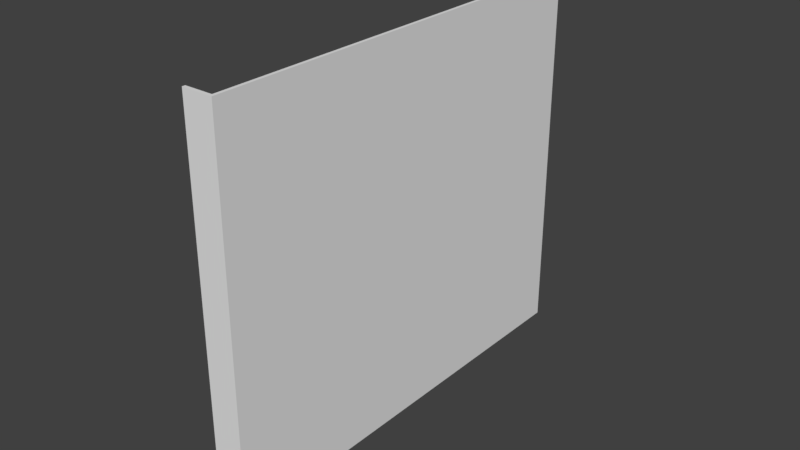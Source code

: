 # Source: cd_box_base.blend  (saved by Blender 2.79.0; exported with 4.5.12 LTS)
import bpy
from mathutils import Matrix  # noqa: F401  (used for matrix-valued properties, if any)

bpy.ops.wm.read_factory_settings(use_empty=True)
scene = bpy.context.scene
scene.name = 'Scene'

# ---- collections
col_collection_1 = bpy.data.collections.new('Collection 1'); scene.collection.children.link(col_collection_1)

# ---- materials (node trees are filled in below, after node groups)
mat_plastic = bpy.data.materials.new('plastic')
mat_plastic.alpha_threshold = 0.0
mat_plastic.use_transparent_shadow = False
mat_plastic.roughness = 0.5
mat_plastic.line_color = (0.0, 0.0, 0.0, 1.0)

# ---- material node trees

# ---- world
world_world = bpy.data.worlds.new('World'); scene.world = world_world
world_world.color = (0.05088, 0.05088, 0.05088)
world_world.use_sun_shadow = False
world_world.sun_shadow_jitter_overblur = 0.0
world_world.cycles.sampling_method = 'MANUAL'

# ---- meshes
me_cd_box_base = bpy.data.meshes.new('cd_box_base')
me_cd_box_base.from_pydata([(0.005, 0.007, 0.001), (0.005, -0.135, 0.001), (-0.005, -0.135, 0.001), (-0.005, 0.007, 0.001), (0.005, 0.007, 0.124), (0.005, -0.135, 0.124), (-0.005, -0.135, 0.124), (-0.005, 0.007, 0.124), (-0.005, -0.006, 0.001), (-0.005, -0.006, 0.124), (0.004, -0.006, 0.001), (0.004, -0.006, 0.124), (0.004, -0.134, 0.001), (0.004, -0.134, 0.124), (-0.005, -0.134, 0.001), (-0.005, -0.134, 0.124)], [], [(1, 5, 6, 2), (8, 9, 7, 3), (4, 0, 3, 7), (0, 4, 5, 1), (9, 8, 10, 11), (11, 10, 12, 13), (13, 12, 14, 15), (2, 6, 15, 14), (5, 13, 15, 6), (2, 14, 12, 1), (1, 12, 10, 0), (0, 10, 8, 3), (7, 9, 11, 4), (4, 11, 13, 5)])
_uv = me_cd_box_base.uv_layers.new(name='UVMap')
_uv.uv.foreach_set('vector', [0.0, 0.0, 0.0, 0.0, 0.0, 0.0, 0.0, 0.0, 0.0, 0.0, 0.0, 0.0, 0.0, 0.0, 0.0, 0.0, 0.0, 0.0, 0.0, 0.0, 0.0, 0.0, 0.0, 0.0, 0.0, 0.0, 0.0, 0.0, 0.0, 0.0, 0.0, 0.0, 0.0, 0.0, 0.0, 0.0, 0.0, 0.0, 0.0, 0.0, 0.0, 0.0, 0.0, 0.0, 0.0, 0.0, 0.0, 0.0, 0.0, 0.0, 0.0, 0.0, 0.0, 0.0, 0.0, 0.0, 0.0, 0.0, 0.0, 0.0, 0.0, 0.0, 0.0, 0.0, 0.0, 0.0, 0.0, 0.0, 0.0, 0.0, 0.0, 0.0, 0.0, 0.0, 0.0, 0.0, 0.0, 0.0, 0.0, 0.0, 0.0, 0.0, 0.0, 0.0, 0.0, 0.0, 0.0, 0.0, 0.0, 0.0, 0.0, 0.0, 0.0, 0.0, 0.0, 0.0, 0.0, 0.0, 0.0, 0.0, 0.0, 0.0, 0.0, 0.0, 0.0, 0.0, 0.0, 0.0, 0.0, 0.0, 0.0, 0.0])
me_cd_box_base.materials.append(mat_plastic)
me_cd_box_base.use_remesh_preserve_volume = False
me_cd_box_base.use_remesh_preserve_attributes = False
me_cd_box_base.use_mirror_vertex_groups = False
me_cd_box_base.update()

# ---- objects
ob_cd_box_base = bpy.data.objects.new('cd_box_base', me_cd_box_base)

# ---- transforms, parenting, visibility, modifiers, constraints
ob_cd_box_base.location = (0.005, 0.135, 0.0)
ob_cd_box_base.lock_rotations_4d = False
ob_cd_box_base.empty_display_type = 'ARROWS'
ob_cd_box_base.lineart.crease_threshold = 0.0

# ---- collection membership
col_collection_1.objects.link(ob_cd_box_base)

# ---- scene / render settings (as saved in the file)
scene.frame_start = 1; scene.frame_end = 250; scene.frame_set(1)
scene.render.engine = 'BLENDER_EEVEE_NEXT'
scene.render.resolution_percentage = 50
scene.render.dither_intensity = 0.0
scene.cycles.use_denoising = False
scene.cycles.samples = 128
scene.cycles.sampling_pattern = 'TABULATED_SOBOL'
scene.cycles.use_adaptive_sampling = False
scene.cycles.use_light_tree = False
scene.cycles.blur_glossy = 0.0
scene.cycles.sample_clamp_indirect = 0.0
scene.view_settings.view_transform = 'Standard'
bpy.context.view_layer.update()

# ---- added for rendering (the .blend has no active camera and no usable light): camera, sun
cam_auto = bpy.data.cameras.new('AutoCamera')
cam_auto.lens = 50.0
cam_auto.sensor_width = 36.0
cam_auto.clip_end = 1000.0
ob_auto_camera = bpy.data.objects.new('AutoCamera', cam_auto)
scene.collection.objects.link(ob_auto_camera)
ob_auto_camera.location = (0.190045, -0.151054, 0.210536)
ob_auto_camera.rotation_euler = (1.09748, -7.21219e-08, 0.694738)
scene.camera = ob_auto_camera
light_auto_sun = bpy.data.lights.new('AutoSun', 'SUN')
light_auto_sun.energy = 3.0
light_auto_sun.angle = 0.0523599
ob_auto_sun = bpy.data.objects.new('AutoSun', light_auto_sun)
scene.collection.objects.link(ob_auto_sun)
ob_auto_sun.rotation_euler = (0.872665, 0.174533, 0.523599)
bpy.context.view_layer.update()
